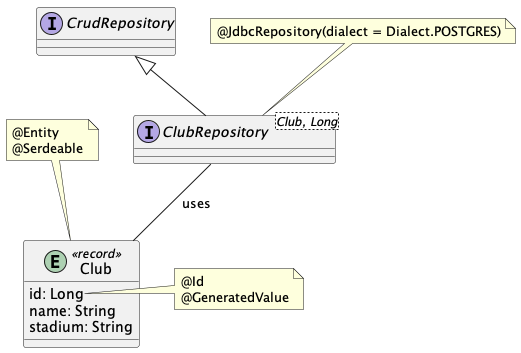

The diagram above was rendered by PlantUML. Its source (embedded in the PNG):
@startuml
entity Club <<record>> {
  id: Long
  name: String
  stadium: String
}
note top of Club
  @Entity
  @Serdeable
end note
note right of Club::id
  @Id
  @GeneratedValue
end note

interface CrudRepository {}
interface ClubRepository<Club, Long> {}
note top of ClubRepository
  @JdbcRepository(dialect = Dialect.POSTGRES)
end note
CrudRepository <|-- ClubRepository
ClubRepository -- Club : uses
@enduml